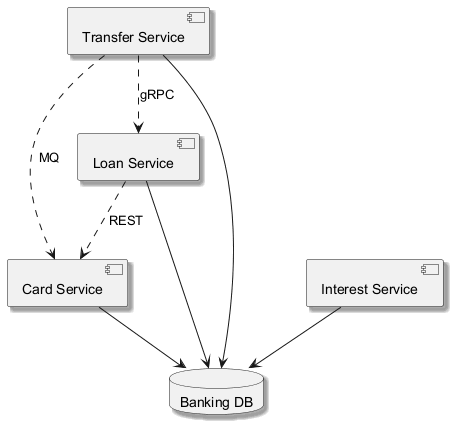

The diagram above was rendered by PlantUML. Its source (embedded in the PNG):
@startuml
skinparam backgroundColor #FFFFFF
skinparam classBackgroundColor #F1F8E9
skinparam classBorderColor #33691E
skinparam shadowing true
component "Transfer Service" as C_TransferService
component "Card Service" as C_CardService
component "Loan Service" as C_LoanService
component "Interest Service" as C_InterestService
database "Banking DB" as DB_banking
C_TransferService --> DB_banking
C_CardService --> DB_banking
C_LoanService --> DB_banking
C_InterestService --> DB_banking
C_LoanService ..> C_CardService : REST
C_TransferService ..> C_CardService : MQ
C_TransferService ..> C_LoanService : gRPC
@enduml